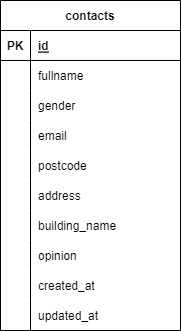

The diagram above was exported from draw.io. Its source (the exported page's mxGraphModel, read from the mxfile embedded in the PNG):
<mxGraphModel dx="346" dy="1588" grid="1" gridSize="10" guides="1" tooltips="1" connect="1" arrows="1" fold="1" page="1" pageScale="1" pageWidth="827" pageHeight="1169" math="0" shadow="0">
  <root>
    <mxCell id="0" />
    <mxCell id="1" parent="0" />
    <mxCell id="6" value="contacts" style="shape=table;startSize=30;container=1;collapsible=1;childLayout=tableLayout;fixedRows=1;rowLines=0;fontStyle=1;align=center;resizeLast=1;" vertex="1" parent="1">
      <mxGeometry x="410" y="-60" width="180" height="330" as="geometry" />
    </mxCell>
    <mxCell id="7" value="" style="shape=tableRow;horizontal=0;startSize=0;swimlaneHead=0;swimlaneBody=0;fillColor=none;collapsible=0;dropTarget=0;points=[[0,0.5],[1,0.5]];portConstraint=eastwest;top=0;left=0;right=0;bottom=1;" vertex="1" parent="6">
      <mxGeometry y="30" width="180" height="30" as="geometry" />
    </mxCell>
    <mxCell id="8" value="PK" style="shape=partialRectangle;connectable=0;fillColor=none;top=0;left=0;bottom=0;right=0;fontStyle=1;overflow=hidden;" vertex="1" parent="7">
      <mxGeometry width="30" height="30" as="geometry">
        <mxRectangle width="30" height="30" as="alternateBounds" />
      </mxGeometry>
    </mxCell>
    <mxCell id="9" value="id" style="shape=partialRectangle;connectable=0;fillColor=none;top=0;left=0;bottom=0;right=0;align=left;spacingLeft=6;fontStyle=5;overflow=hidden;" vertex="1" parent="7">
      <mxGeometry x="30" width="150" height="30" as="geometry">
        <mxRectangle width="150" height="30" as="alternateBounds" />
      </mxGeometry>
    </mxCell>
    <mxCell id="10" value="" style="shape=tableRow;horizontal=0;startSize=0;swimlaneHead=0;swimlaneBody=0;fillColor=none;collapsible=0;dropTarget=0;points=[[0,0.5],[1,0.5]];portConstraint=eastwest;top=0;left=0;right=0;bottom=0;" vertex="1" parent="6">
      <mxGeometry y="60" width="180" height="30" as="geometry" />
    </mxCell>
    <mxCell id="11" value="" style="shape=partialRectangle;connectable=0;fillColor=none;top=0;left=0;bottom=0;right=0;editable=1;overflow=hidden;" vertex="1" parent="10">
      <mxGeometry width="30" height="30" as="geometry">
        <mxRectangle width="30" height="30" as="alternateBounds" />
      </mxGeometry>
    </mxCell>
    <mxCell id="12" value="fullname" style="shape=partialRectangle;connectable=0;fillColor=none;top=0;left=0;bottom=0;right=0;align=left;spacingLeft=6;overflow=hidden;" vertex="1" parent="10">
      <mxGeometry x="30" width="150" height="30" as="geometry">
        <mxRectangle width="150" height="30" as="alternateBounds" />
      </mxGeometry>
    </mxCell>
    <mxCell id="13" value="" style="shape=tableRow;horizontal=0;startSize=0;swimlaneHead=0;swimlaneBody=0;fillColor=none;collapsible=0;dropTarget=0;points=[[0,0.5],[1,0.5]];portConstraint=eastwest;top=0;left=0;right=0;bottom=0;" vertex="1" parent="6">
      <mxGeometry y="90" width="180" height="30" as="geometry" />
    </mxCell>
    <mxCell id="14" value="" style="shape=partialRectangle;connectable=0;fillColor=none;top=0;left=0;bottom=0;right=0;editable=1;overflow=hidden;" vertex="1" parent="13">
      <mxGeometry width="30" height="30" as="geometry">
        <mxRectangle width="30" height="30" as="alternateBounds" />
      </mxGeometry>
    </mxCell>
    <mxCell id="15" value="gender" style="shape=partialRectangle;connectable=0;fillColor=none;top=0;left=0;bottom=0;right=0;align=left;spacingLeft=6;overflow=hidden;" vertex="1" parent="13">
      <mxGeometry x="30" width="150" height="30" as="geometry">
        <mxRectangle width="150" height="30" as="alternateBounds" />
      </mxGeometry>
    </mxCell>
    <mxCell id="16" value="" style="shape=tableRow;horizontal=0;startSize=0;swimlaneHead=0;swimlaneBody=0;fillColor=none;collapsible=0;dropTarget=0;points=[[0,0.5],[1,0.5]];portConstraint=eastwest;top=0;left=0;right=0;bottom=0;" vertex="1" parent="6">
      <mxGeometry y="120" width="180" height="30" as="geometry" />
    </mxCell>
    <mxCell id="17" value="" style="shape=partialRectangle;connectable=0;fillColor=none;top=0;left=0;bottom=0;right=0;editable=1;overflow=hidden;" vertex="1" parent="16">
      <mxGeometry width="30" height="30" as="geometry">
        <mxRectangle width="30" height="30" as="alternateBounds" />
      </mxGeometry>
    </mxCell>
    <mxCell id="18" value="email" style="shape=partialRectangle;connectable=0;fillColor=none;top=0;left=0;bottom=0;right=0;align=left;spacingLeft=6;overflow=hidden;" vertex="1" parent="16">
      <mxGeometry x="30" width="150" height="30" as="geometry">
        <mxRectangle width="150" height="30" as="alternateBounds" />
      </mxGeometry>
    </mxCell>
    <mxCell id="28" style="shape=tableRow;horizontal=0;startSize=0;swimlaneHead=0;swimlaneBody=0;fillColor=none;collapsible=0;dropTarget=0;points=[[0,0.5],[1,0.5]];portConstraint=eastwest;top=0;left=0;right=0;bottom=0;" vertex="1" parent="6">
      <mxGeometry y="150" width="180" height="30" as="geometry" />
    </mxCell>
    <mxCell id="29" style="shape=partialRectangle;connectable=0;fillColor=none;top=0;left=0;bottom=0;right=0;editable=1;overflow=hidden;" vertex="1" parent="28">
      <mxGeometry width="30" height="30" as="geometry">
        <mxRectangle width="30" height="30" as="alternateBounds" />
      </mxGeometry>
    </mxCell>
    <mxCell id="30" value="postcode" style="shape=partialRectangle;connectable=0;fillColor=none;top=0;left=0;bottom=0;right=0;align=left;spacingLeft=6;overflow=hidden;" vertex="1" parent="28">
      <mxGeometry x="30" width="150" height="30" as="geometry">
        <mxRectangle width="150" height="30" as="alternateBounds" />
      </mxGeometry>
    </mxCell>
    <mxCell id="25" style="shape=tableRow;horizontal=0;startSize=0;swimlaneHead=0;swimlaneBody=0;fillColor=none;collapsible=0;dropTarget=0;points=[[0,0.5],[1,0.5]];portConstraint=eastwest;top=0;left=0;right=0;bottom=0;" vertex="1" parent="6">
      <mxGeometry y="180" width="180" height="30" as="geometry" />
    </mxCell>
    <mxCell id="26" style="shape=partialRectangle;connectable=0;fillColor=none;top=0;left=0;bottom=0;right=0;editable=1;overflow=hidden;" vertex="1" parent="25">
      <mxGeometry width="30" height="30" as="geometry">
        <mxRectangle width="30" height="30" as="alternateBounds" />
      </mxGeometry>
    </mxCell>
    <mxCell id="27" value="address" style="shape=partialRectangle;connectable=0;fillColor=none;top=0;left=0;bottom=0;right=0;align=left;spacingLeft=6;overflow=hidden;" vertex="1" parent="25">
      <mxGeometry x="30" width="150" height="30" as="geometry">
        <mxRectangle width="150" height="30" as="alternateBounds" />
      </mxGeometry>
    </mxCell>
    <mxCell id="22" style="shape=tableRow;horizontal=0;startSize=0;swimlaneHead=0;swimlaneBody=0;fillColor=none;collapsible=0;dropTarget=0;points=[[0,0.5],[1,0.5]];portConstraint=eastwest;top=0;left=0;right=0;bottom=0;" vertex="1" parent="6">
      <mxGeometry y="210" width="180" height="30" as="geometry" />
    </mxCell>
    <mxCell id="23" style="shape=partialRectangle;connectable=0;fillColor=none;top=0;left=0;bottom=0;right=0;editable=1;overflow=hidden;" vertex="1" parent="22">
      <mxGeometry width="30" height="30" as="geometry">
        <mxRectangle width="30" height="30" as="alternateBounds" />
      </mxGeometry>
    </mxCell>
    <mxCell id="24" value="building_name" style="shape=partialRectangle;connectable=0;fillColor=none;top=0;left=0;bottom=0;right=0;align=left;spacingLeft=6;overflow=hidden;" vertex="1" parent="22">
      <mxGeometry x="30" width="150" height="30" as="geometry">
        <mxRectangle width="150" height="30" as="alternateBounds" />
      </mxGeometry>
    </mxCell>
    <mxCell id="19" style="shape=tableRow;horizontal=0;startSize=0;swimlaneHead=0;swimlaneBody=0;fillColor=none;collapsible=0;dropTarget=0;points=[[0,0.5],[1,0.5]];portConstraint=eastwest;top=0;left=0;right=0;bottom=0;" vertex="1" parent="6">
      <mxGeometry y="240" width="180" height="30" as="geometry" />
    </mxCell>
    <mxCell id="20" style="shape=partialRectangle;connectable=0;fillColor=none;top=0;left=0;bottom=0;right=0;editable=1;overflow=hidden;" vertex="1" parent="19">
      <mxGeometry width="30" height="30" as="geometry">
        <mxRectangle width="30" height="30" as="alternateBounds" />
      </mxGeometry>
    </mxCell>
    <mxCell id="21" value="opinion" style="shape=partialRectangle;connectable=0;fillColor=none;top=0;left=0;bottom=0;right=0;align=left;spacingLeft=6;overflow=hidden;" vertex="1" parent="19">
      <mxGeometry x="30" width="150" height="30" as="geometry">
        <mxRectangle width="150" height="30" as="alternateBounds" />
      </mxGeometry>
    </mxCell>
    <mxCell id="34" style="shape=tableRow;horizontal=0;startSize=0;swimlaneHead=0;swimlaneBody=0;fillColor=none;collapsible=0;dropTarget=0;points=[[0,0.5],[1,0.5]];portConstraint=eastwest;top=0;left=0;right=0;bottom=0;" vertex="1" parent="6">
      <mxGeometry y="270" width="180" height="30" as="geometry" />
    </mxCell>
    <mxCell id="35" style="shape=partialRectangle;connectable=0;fillColor=none;top=0;left=0;bottom=0;right=0;editable=1;overflow=hidden;" vertex="1" parent="34">
      <mxGeometry width="30" height="30" as="geometry">
        <mxRectangle width="30" height="30" as="alternateBounds" />
      </mxGeometry>
    </mxCell>
    <mxCell id="36" value="created_at" style="shape=partialRectangle;connectable=0;fillColor=none;top=0;left=0;bottom=0;right=0;align=left;spacingLeft=6;overflow=hidden;" vertex="1" parent="34">
      <mxGeometry x="30" width="150" height="30" as="geometry">
        <mxRectangle width="150" height="30" as="alternateBounds" />
      </mxGeometry>
    </mxCell>
    <mxCell id="31" style="shape=tableRow;horizontal=0;startSize=0;swimlaneHead=0;swimlaneBody=0;fillColor=none;collapsible=0;dropTarget=0;points=[[0,0.5],[1,0.5]];portConstraint=eastwest;top=0;left=0;right=0;bottom=0;" vertex="1" parent="6">
      <mxGeometry y="300" width="180" height="30" as="geometry" />
    </mxCell>
    <mxCell id="32" style="shape=partialRectangle;connectable=0;fillColor=none;top=0;left=0;bottom=0;right=0;editable=1;overflow=hidden;" vertex="1" parent="31">
      <mxGeometry width="30" height="30" as="geometry">
        <mxRectangle width="30" height="30" as="alternateBounds" />
      </mxGeometry>
    </mxCell>
    <mxCell id="33" value="updated_at" style="shape=partialRectangle;connectable=0;fillColor=none;top=0;left=0;bottom=0;right=0;align=left;spacingLeft=6;overflow=hidden;" vertex="1" parent="31">
      <mxGeometry x="30" width="150" height="30" as="geometry">
        <mxRectangle width="150" height="30" as="alternateBounds" />
      </mxGeometry>
    </mxCell>
  </root>
</mxGraphModel>